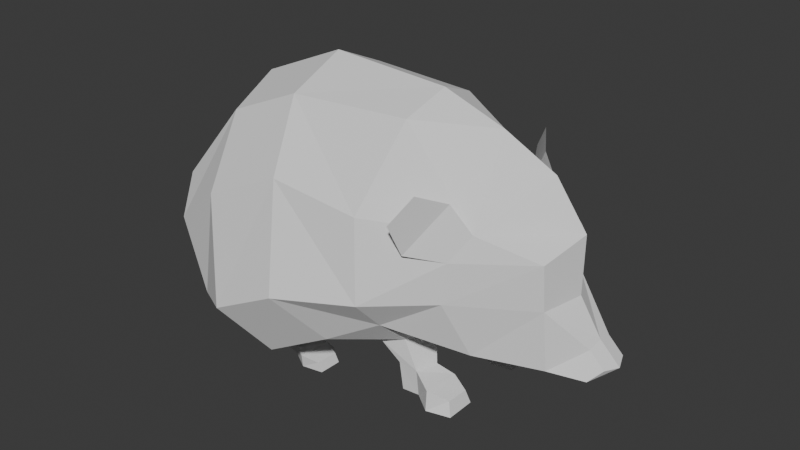 # Source: hedgehog.blend  (saved by Blender 5.2.45; exported with 4.5.12 LTS)
import bpy
from mathutils import Matrix  # noqa: F401  (used for matrix-valued properties, if any)

bpy.ops.wm.read_factory_settings(use_empty=True)
scene = bpy.context.scene
scene.name = 'Scene'

# ---- collections
col_collection = bpy.data.collections.new('Collection'); scene.collection.children.link(col_collection)

# ---- world
world_world = bpy.data.worlds.new('World'); scene.world = world_world
world_world.use_nodes = True; world_world.node_tree.nodes.clear()
_N = world_world.node_tree.nodes; _L = world_world.node_tree.links
n0 = _N.new('ShaderNodeOutputWorld'); n0.name = 'World Output'; n0.location = (200, 100)
n1 = _N.new('ShaderNodeBackground'); n1.name = 'Background'; n1.location = (-200, 100)
n1.inputs[0].default_value = (0.05088, 0.05088, 0.05088, 1.0)
_L.new(n1.outputs[0], n0.inputs[0])
n0.is_active_output = True
world_world.color = (0.05088, 0.05088, 0.05088)
world_world.sun_shadow_jitter_overblur = 0.0

# ---- meshes
me_plane = bpy.data.meshes.new('Plane')
me_plane.from_pydata([(1.374, 0.0, -0.506), (1.156, 0.0, 0.4701), (1.322, 0.0, -0.2421), (1.48, 0.0, -0.3972), (0.5001, 0.0, 1.017), (0.9095, 0.0, 0.8098), (0.6431, 0.0, -0.4251), (0.6373, -0.4884, -0.4125), (-1.639, 0.0, 0.944), (-2.237, 0.0, -0.4532), (-1.401, 0.0, -1.087), (-0.325, 0.0, -0.626), (0.145, 0.0, -0.434), (-0.9048, 0.0, -0.969), (-1.927, 0.0, -0.9739), (-2.153, 0.0, 0.2829), (0.008161, 0.0, 1.19), (-0.9429, 0.0, 1.246), (-1.521, -0.4825, 0.7953), (-0.3889, -0.7984, -0.5551), (-0.9018, -0.8509, -0.8329), (-0.9512, -0.4497, 1.043), (-0.7844, -0.8447, 0.5879), (-0.6259, -1.099, -0.1748), (-1.394, -0.8897, 0.304), (-1.15, -1.128, -0.441), (-2.096, -0.4389, -0.3136), (-1.903, -0.7515, -0.09521), (-1.915, -0.4479, -0.8547), (-1.656, -0.7922, -0.6495), (-1.372, -0.5169, -0.9115), (-1.993, -0.5532, 0.1871), (1.095, 0.0, -0.4845), (1.355, -0.1953, -0.462), (1.317, -0.1205, -0.2685), (1.433, -0.1205, -0.3822), (1.103, -0.2985, -0.4332), (1.152, 0.0, 0.02618), (1.076, -0.317, 0.01409), (1.06, -0.3284, 0.3484), (-0.03951, -0.3423, 1.052), (0.4774, -0.6118, -0.02679), (-0.01577, -0.8972, -0.09885), (-0.1142, -0.7816, 0.4825), (0.01477, -0.6883, -0.3293), (0.1887, -0.2665, -0.783), (0.01942, -0.2663, -0.8064), (-0.00729, -0.4483, -0.7631), (0.1371, -0.4374, -0.783), (0.03182, -0.4366, -0.5627), (-0.1664, -0.4714, -0.6194), (-0.125, -0.1748, -0.693), (0.1118, -0.175, -0.5963), (0.1879, -0.2941, -0.9907), (0.02305, -0.2941, -0.9907), (0.0143, -0.435, -0.9907), (0.1474, -0.4235, -0.9907), (0.4549, -0.2792, -0.8897), (0.4479, -0.4576, -0.8897), (0.4871, -0.2581, -0.9907), (0.4874, -0.4942, -0.9907), (0.325, -0.233, -0.8363), (0.2989, -0.5217, -0.8363), (0.3163, -0.2231, -0.9907), (0.3045, -0.5409, -0.9907), (-1.252, -0.2156, -1.174), (-1.099, -0.2156, -1.174), (-1.104, -0.4015, -1.174), (-1.243, -0.3754, -1.174), (-1.047, -0.2637, -1.067), (-1.057, -0.4458, -1.067), (-1.325, -0.1428, -1.119), (-1.306, -0.4815, -1.004), (-0.7598, -0.2872, -1.174), (-0.7645, -0.4731, -1.174), (-0.7858, -0.2966, -1.098), (-0.7958, -0.4779, -1.097), (-0.9293, -0.1613, -1.174), (-0.9174, -0.2518, -1.067), (-0.9251, -0.5246, -1.062), (-0.934, -0.5053, -1.174), (0.3482, -0.7382, 0.7611), (0.2175, -0.8464, 0.5534), (0.4784, -0.5439, 0.6751), (0.2469, -0.7356, 0.3073), (0.6251, -0.4856, 0.4786), (0.5, -0.5892, 0.2798), (0.6373, 0.4884, -0.4125), (-1.521, 0.4825, 0.7953), (-0.3889, 0.7984, -0.5551), (-0.9018, 0.8509, -0.8329), (-0.9512, 0.4497, 1.043), (-0.7844, 0.8447, 0.5879), (-0.6259, 1.099, -0.1748), (-1.394, 0.8897, 0.304), (-1.15, 1.128, -0.441), (-2.096, 0.4389, -0.3136), (-1.903, 0.7515, -0.09521), (-1.915, 0.4479, -0.8547), (-1.656, 0.7922, -0.6495), (-1.372, 0.5169, -0.9115), (-1.993, 0.5532, 0.1871), (1.355, 0.1953, -0.462), (1.317, 0.1205, -0.2685), (1.433, 0.1205, -0.3822), (1.103, 0.2985, -0.4332), (0.9639, 0.3017, 0.02678), (0.946, 0.2996, 0.3613), (-0.03951, 0.3423, 1.052), (0.4774, 0.6118, -0.02679), (-0.01577, 0.8972, -0.09885), (-0.1142, 0.7816, 0.4825), (0.01477, 0.6883, -0.3293), (0.1887, 0.2665, -0.783), (0.01942, 0.2663, -0.8064), (-0.00729, 0.4483, -0.7631), (0.1371, 0.4374, -0.783), (0.03182, 0.4366, -0.5627), (-0.1664, 0.4714, -0.6194), (-0.125, 0.1748, -0.693), (0.1118, 0.175, -0.5963), (0.1879, 0.2941, -0.9907), (0.02305, 0.2941, -0.9907), (0.0143, 0.435, -0.9907), (0.1474, 0.4235, -0.9907), (0.4549, 0.2792, -0.8897), (0.4479, 0.4576, -0.8897), (0.4871, 0.2581, -0.9907), (0.4874, 0.4942, -0.9907), (0.325, 0.233, -0.8363), (0.2989, 0.5217, -0.8363), (0.3163, 0.2231, -0.9907), (0.3045, 0.5409, -0.9907), (-1.252, 0.2156, -1.174), (-1.099, 0.2156, -1.174), (-1.104, 0.4015, -1.174), (-1.243, 0.3754, -1.174), (-1.047, 0.2637, -1.067), (-1.057, 0.4458, -1.067), (-1.325, 0.1428, -1.119), (-1.306, 0.4815, -1.004), (-0.7598, 0.2872, -1.174), (-0.7645, 0.4731, -1.174), (-0.7858, 0.2966, -1.098), (-0.7958, 0.4779, -1.097), (-0.9293, 0.1613, -1.174), (-0.9174, 0.2518, -1.067), (-0.9251, 0.5246, -1.062), (-0.934, 0.5053, -1.174), (0.3482, 0.7382, 0.7611), (0.2175, 0.8464, 0.5534), (0.4784, 0.5439, 0.6751), (0.2469, 0.7356, 0.3073), (0.6251, 0.4856, 0.4786), (0.5, 0.5892, 0.2798)], [], [(11, 13, 20, 19), (8, 17, 21, 18), (23, 19, 20, 25), (21, 22, 24, 18), (22, 23, 25, 24), (29, 27, 24, 25), (14, 9, 26, 28), (28, 26, 27, 29), (78, 77, 73, 75), (10, 14, 28, 30), (20, 30, 29, 25), (29, 30, 28), (15, 8, 18, 31), (18, 24, 27, 31), (15, 31, 26, 9), (27, 26, 31), (0, 32, 36, 33), (3, 0, 33, 35), (2, 3, 35, 34), (35, 33, 36, 34), (2, 34, 38, 37), (37, 38, 39, 1), (1, 39, 85, 5), (5, 85, 4), (4, 85, 40, 16), (16, 40, 21, 17), (43, 40, 85, 86), (44, 42, 41, 7), (42, 43, 86, 41), (21, 40, 43, 22), (22, 43, 42, 23), (12, 44, 7, 6), (23, 42, 44, 19), (50, 49, 48, 47), (39, 38, 41, 86), (36, 38, 34), (39, 86, 85), (32, 6, 7, 36), (7, 41, 38, 36), (62, 61, 57, 58), (52, 51, 46, 45), (51, 50, 47, 46), (49, 52, 45, 48), (44, 12, 52, 49), (11, 19, 50, 51), (12, 11, 51, 52), (19, 44, 49, 50), (53, 54, 55, 56), (45, 46, 54, 53), (47, 48, 56, 55), (46, 47, 55, 54), (58, 57, 59, 60), (61, 63, 59, 57), (63, 64, 60, 59), (64, 62, 58, 60), (56, 48, 62, 64), (53, 56, 64, 63), (45, 53, 63, 61), (48, 45, 61, 62), (66, 65, 68, 67), (69, 71, 65, 66), (72, 70, 67, 68), (71, 72, 68, 65), (10, 30, 72, 71), (30, 20, 70, 72), (13, 10, 71, 69), (20, 13, 69, 70), (76, 75, 73, 74), (79, 78, 75, 76), (80, 79, 76, 74), (77, 80, 74, 73), (66, 67, 80, 77), (67, 70, 79, 80), (70, 69, 78, 79), (69, 66, 77, 78), (83, 84, 82, 81), (85, 86, 84, 83), (11, 89, 90, 13), (8, 88, 91, 17), (93, 95, 90, 89), (91, 88, 94, 92), (92, 94, 95, 93), (99, 95, 94, 97), (14, 98, 96, 9), (98, 99, 97, 96), (146, 143, 141, 145), (10, 100, 98, 14), (90, 95, 99, 100), (99, 98, 100), (15, 101, 88, 8), (88, 101, 97, 94), (15, 9, 96, 101), (97, 101, 96), (0, 102, 105, 32), (3, 104, 102, 0), (2, 103, 104, 3), (104, 103, 105, 102), (2, 37, 106, 103), (37, 1, 107, 106), (1, 5, 153, 107), (5, 4, 153), (4, 16, 108, 153), (16, 17, 91, 108), (111, 154, 153, 108), (112, 87, 109, 110), (110, 109, 154, 111), (91, 92, 111, 108), (92, 93, 110, 111), (12, 6, 87, 112), (93, 89, 112, 110), (118, 115, 116, 117), (107, 154, 109, 106), (105, 103, 106), (107, 153, 154), (32, 105, 87, 6), (87, 105, 106, 109), (130, 126, 125, 129), (120, 113, 114, 119), (119, 114, 115, 118), (117, 116, 113, 120), (112, 117, 120, 12), (11, 119, 118, 89), (12, 120, 119, 11), (89, 118, 117, 112), (121, 124, 123, 122), (113, 121, 122, 114), (115, 123, 124, 116), (114, 122, 123, 115), (126, 128, 127, 125), (129, 125, 127, 131), (131, 127, 128, 132), (132, 128, 126, 130), (124, 132, 130, 116), (121, 131, 132, 124), (113, 129, 131, 121), (116, 130, 129, 113), (134, 135, 136, 133), (137, 134, 133, 139), (140, 136, 135, 138), (139, 133, 136, 140), (10, 139, 140, 100), (100, 140, 138, 90), (13, 137, 139, 10), (90, 138, 137, 13), (144, 142, 141, 143), (147, 144, 143, 146), (148, 142, 144, 147), (145, 141, 142, 148), (134, 145, 148, 135), (135, 148, 147, 138), (138, 147, 146, 137), (137, 146, 145, 134), (151, 149, 150, 152), (153, 151, 152, 154)])
_k = set([(85, 86), (153, 154)])
me_plane.attributes.new('sharp_edge', 'BOOLEAN', 'EDGE').data.foreach_set('value', [ (min(e.vertices), max(e.vertices)) in _k for e in me_plane.edges])
_uv = me_plane.uv_layers.new(name='UVMap')
_uv.uv.foreach_set('vector', [0.7833, 0.2609, 0.7833, 0.1637, 0.9053, 0.1634, 0.9096, 0.2529, 0.2823, 0.2799, 0.2842, 0.3565, 0.2303, 0.3496, 0.2281, 0.2806, 0.9998, 0.2363, 0.9096, 0.2529, 0.9053, 0.1634, 0.9847, 0.1364, 0.2303, 0.3496, 0.1494, 0.3516, 0.1524, 0.2575, 0.2281, 0.2806, 0.1494, 0.3516, 0.0002474, 0.3272, 0.01768, 0.199, 0.1524, 0.2575, 0.1054, 0.09499, 0.1765, 0.1727, 0.1524, 0.2575, 0.01768, 0.199, 0.2755, 0.0002474, 0.278, 0.1028, 0.216, 0.128, 0.1848, 0.03266, 0.1848, 0.03266, 0.216, 0.128, 0.1765, 0.1727, 0.1054, 0.09499, 0.3197, 0.738, 0.3424, 0.7476, 0.3152, 0.7699, 0.3113, 0.7582, 0.7833, 0.08571, 0.7833, 0.0009528, 0.859, 0.0002475, 0.864, 0.08793, 0.9053, 0.1634, 0.864, 0.08793, 0.9269, 0.04418, 0.9847, 0.1364, 0.9269, 0.04418, 0.864, 0.08793, 0.859, 0.0002475, 0.2802, 0.1935, 0.2823, 0.2799, 0.2281, 0.2806, 0.215, 0.1962, 0.2281, 0.2806, 0.1524, 0.2575, 0.1765, 0.1727, 0.215, 0.1962, 0.2802, 0.1935, 0.215, 0.1962, 0.216, 0.128, 0.278, 0.1028, 0.1765, 0.1727, 0.216, 0.128, 0.215, 0.1962, 0.1177, 0.768, 0.1077, 0.8085, 0.06383, 0.7971, 0.08793, 0.764, 0.2865, 0.8032, 0.2629, 0.8013, 0.268, 0.7704, 0.2847, 0.783, 0.05571, 0.7254, 0.09184, 0.7254, 0.08554, 0.7441, 0.05959, 0.746, 0.08554, 0.7441, 0.08793, 0.764, 0.06383, 0.7971, 0.05959, 0.746, 0.05571, 0.7254, 0.05959, 0.746, 0.0002475, 0.766, 0.01161, 0.7254, 0.6843, 0.5924, 0.702, 0.6246, 0.666, 0.6585, 0.6409, 0.6116, 0.6409, 0.6116, 0.666, 0.6585, 0.6657, 0.7343, 0.5693, 0.6432, 0.2912, 0.6418, 0.1548, 0.6062, 0.289, 0.5523, 0.289, 0.5523, 0.1548, 0.6062, 0.2344, 0.4682, 0.287, 0.4713, 0.287, 0.4713, 0.2344, 0.4682, 0.2303, 0.3496, 0.2842, 0.3565, 0.123, 0.4538, 0.2344, 0.4682, 0.1548, 0.6062, 0.1068, 0.5836, 0.9057, 0.3369, 0.9599, 0.3419, 0.9261, 0.4304, 0.8587, 0.438, 0.007139, 0.4674, 0.123, 0.4538, 0.1068, 0.5836, 0.04038, 0.5867, 0.2303, 0.3496, 0.2344, 0.4682, 0.123, 0.4538, 0.1494, 0.3516, 0.1494, 0.3516, 0.123, 0.4538, 0.007139, 0.4674, 0.0002474, 0.3272, 0.7833, 0.3526, 0.9057, 0.3369, 0.8587, 0.438, 0.7833, 0.4354, 0.9998, 0.2363, 0.9599, 0.3419, 0.9057, 0.3369, 0.9096, 0.2529, 0.1204, 0.757, 0.1182, 0.7245, 0.1553, 0.7157, 0.1475, 0.7371, 0.666, 0.6585, 0.702, 0.6246, 0.7692, 0.7278, 0.7127, 0.7482, 0.06383, 0.7971, 0.0002475, 0.766, 0.05959, 0.746, 0.666, 0.6585, 0.7127, 0.7482, 0.6657, 0.7343, 0.7408, 0.5675, 0.8107, 0.5366, 0.8107, 0.6493, 0.7472, 0.5966, 0.8107, 0.6493, 0.7692, 0.7278, 0.702, 0.6246, 0.7472, 0.5966, 0.4735, 0.7128, 0.4718, 0.6672, 0.4937, 0.6738, 0.4954, 0.6989, 0.1182, 0.6815, 0.1254, 0.6423, 0.1511, 0.6614, 0.1522, 0.688, 0.161, 0.7829, 0.1204, 0.757, 0.1475, 0.7371, 0.1723, 0.753, 0.1182, 0.7245, 0.1182, 0.6815, 0.1522, 0.688, 0.1553, 0.7157, 0.9057, 0.3369, 0.7833, 0.3526, 0.8159, 0.321, 0.8511, 0.3171, 0.7833, 0.2609, 0.9096, 0.2529, 0.8573, 0.2853, 0.8129, 0.2914, 0.7833, 0.3526, 0.7833, 0.2609, 0.8129, 0.2914, 0.8159, 0.321, 0.9096, 0.2529, 0.9057, 0.3369, 0.8511, 0.3171, 0.8573, 0.2853, 0.5266, 0.7465, 0.5266, 0.7208, 0.5485, 0.7194, 0.5468, 0.7401, 0.4495, 0.6752, 0.4228, 0.6721, 0.4229, 0.6427, 0.4488, 0.6423, 0.4228, 0.6978, 0.4452, 0.703, 0.444, 0.7358, 0.4231, 0.7339, 0.1723, 0.753, 0.1475, 0.7371, 0.1748, 0.7141, 0.1901, 0.7299, 0.4954, 0.6989, 0.4937, 0.6738, 0.5095, 0.6676, 0.5118, 0.7046, 0.4718, 0.6672, 0.4888, 0.646, 0.5095, 0.6676, 0.4937, 0.6738, 0.5155, 0.7665, 0.5651, 0.7646, 0.5578, 0.7931, 0.521, 0.7931, 0.4934, 0.7284, 0.4735, 0.7128, 0.4954, 0.6989, 0.5118, 0.7046, 0.444, 0.7358, 0.4452, 0.703, 0.4735, 0.7128, 0.4749, 0.7373, 0.5266, 0.7465, 0.5468, 0.7401, 0.5651, 0.7646, 0.5155, 0.7665, 0.4495, 0.6752, 0.4488, 0.6423, 0.4719, 0.6428, 0.4718, 0.6672, 0.4452, 0.703, 0.4495, 0.6752, 0.4718, 0.6672, 0.4735, 0.7128, 0.5708, 0.775, 0.5669, 0.7514, 0.5917, 0.7487, 0.5993, 0.7695, 0.3173, 0.7177, 0.3209, 0.6693, 0.3325, 0.6836, 0.3349, 0.7077, 0.3227, 0.6941, 0.2886, 0.7168, 0.2791, 0.6994, 0.2922, 0.6813, 0.3004, 0.6423, 0.3227, 0.6941, 0.2922, 0.6813, 0.2884, 0.6563, 0.7833, 0.08571, 0.864, 0.08793, 0.8522, 0.1025, 0.8042, 0.09997, 0.864, 0.08793, 0.9053, 0.1634, 0.8449, 0.1356, 0.8522, 0.1025, 0.7833, 0.1637, 0.7833, 0.08571, 0.8042, 0.09997, 0.8212, 0.1369, 0.9053, 0.1634, 0.7833, 0.1637, 0.8212, 0.1369, 0.8449, 0.1356, 0.2871, 0.7565, 0.3113, 0.7582, 0.3152, 0.7699, 0.2855, 0.7697, 0.2766, 0.7378, 0.3197, 0.738, 0.3113, 0.7582, 0.2871, 0.7565, 0.2629, 0.7521, 0.2766, 0.7378, 0.2871, 0.7565, 0.2855, 0.7697, 0.5669, 0.8025, 0.6197, 0.7928, 0.6191, 0.8197, 0.5906, 0.8253, 0.5708, 0.775, 0.5993, 0.7695, 0.6197, 0.7928, 0.5669, 0.8025, 0.2791, 0.6994, 0.2886, 0.7168, 0.2766, 0.7378, 0.2629, 0.7263, 0.2886, 0.7168, 0.3173, 0.7177, 0.3197, 0.738, 0.2766, 0.7378, 0.3173, 0.7177, 0.3349, 0.7077, 0.3417, 0.7349, 0.3197, 0.738, 0.6947, 0.7869, 0.7688, 0.7869, 0.7483, 0.824, 0.7065, 0.824, 0.7036, 0.7487, 0.7436, 0.7487, 0.7688, 0.7869, 0.6947, 0.7869, 0.7833, 0.2609, 0.6571, 0.2529, 0.6613, 0.1634, 0.7833, 0.1637, 0.2823, 0.2799, 0.3366, 0.2779, 0.3378, 0.347, 0.2842, 0.3565, 0.5669, 0.2363, 0.582, 0.1364, 0.6613, 0.1634, 0.6571, 0.2529, 0.3378, 0.347, 0.3366, 0.2779, 0.411, 0.2511, 0.4186, 0.345, 0.4186, 0.345, 0.411, 0.2511, 0.5427, 0.1861, 0.5664, 0.3133, 0.45, 0.08653, 0.5427, 0.1861, 0.411, 0.2511, 0.3828, 0.1676, 0.2755, 0.0002474, 0.3676, 0.02816, 0.3412, 0.125, 0.278, 0.1028, 0.3676, 0.02816, 0.45, 0.08653, 0.3828, 0.1676, 0.3412, 0.125, 0.3996, 0.6741, 0.3913, 0.654, 0.3952, 0.6423, 0.4223, 0.6645, 0.7833, 0.08571, 0.7027, 0.08793, 0.7076, 0.0002475, 0.7833, 0.0009528, 0.6613, 0.1634, 0.582, 0.1364, 0.6397, 0.04418, 0.7027, 0.08793, 0.6397, 0.04418, 0.7076, 0.0002475, 0.7027, 0.08793, 0.2802, 0.1935, 0.3455, 0.193, 0.3366, 0.2779, 0.2823, 0.2799, 0.3366, 0.2779, 0.3455, 0.193, 0.3828, 0.1676, 0.411, 0.2511, 0.2802, 0.1935, 0.278, 0.1028, 0.3412, 0.125, 0.3455, 0.193, 0.3828, 0.1676, 0.3455, 0.193, 0.3412, 0.125, 0.1177, 0.6828, 0.08793, 0.6868, 0.06383, 0.6538, 0.1077, 0.6423, 0.2865, 0.8032, 0.2814, 0.8229, 0.2629, 0.8327, 0.2629, 0.8013, 0.05571, 0.7254, 0.05959, 0.7048, 0.08554, 0.7067, 0.09184, 0.7254, 0.08554, 0.7067, 0.05959, 0.7048, 0.06383, 0.6538, 0.08793, 0.6868, 0.05571, 0.7254, 0.01161, 0.7254, 0.0002475, 0.6848, 0.05959, 0.7048, 0.6843, 0.5924, 0.6409, 0.6116, 0.6232, 0.5614, 0.6725, 0.5576, 0.6409, 0.6116, 0.5693, 0.6432, 0.5669, 0.5106, 0.6232, 0.5614, 0.2912, 0.6418, 0.289, 0.5523, 0.4257, 0.5996, 0.289, 0.5523, 0.287, 0.4713, 0.3394, 0.4657, 0.4257, 0.5996, 0.287, 0.4713, 0.2842, 0.3565, 0.3378, 0.347, 0.3394, 0.4657, 0.45, 0.4457, 0.4726, 0.5746, 0.4257, 0.5996, 0.3394, 0.4657, 0.6609, 0.3369, 0.7079, 0.438, 0.6405, 0.4304, 0.6068, 0.3419, 0.5664, 0.4536, 0.539, 0.5744, 0.4726, 0.5746, 0.45, 0.4457, 0.3378, 0.347, 0.4186, 0.345, 0.45, 0.4457, 0.3394, 0.4657, 0.4186, 0.345, 0.5664, 0.3133, 0.5664, 0.4536, 0.45, 0.4457, 0.7833, 0.3526, 0.7833, 0.4354, 0.7079, 0.438, 0.6609, 0.3369, 0.5669, 0.2363, 0.6571, 0.2529, 0.6609, 0.3369, 0.6068, 0.3419, 0.1928, 0.6681, 0.2198, 0.688, 0.2276, 0.7095, 0.1906, 0.7007, 0.6232, 0.5614, 0.5884, 0.4665, 0.6414, 0.4385, 0.6725, 0.5576, 0.06383, 0.6538, 0.05959, 0.7048, 0.0002475, 0.6848, 0.6232, 0.5614, 0.5669, 0.5106, 0.5884, 0.4665, 0.7408, 0.5675, 0.7236, 0.5431, 0.7274, 0.4606, 0.8107, 0.5366, 0.7274, 0.4606, 0.7236, 0.5431, 0.6725, 0.5576, 0.6414, 0.4385, 0.4735, 0.7622, 0.4954, 0.7762, 0.4937, 0.8013, 0.4718, 0.8078, 0.1906, 0.7436, 0.2245, 0.7371, 0.2234, 0.7637, 0.1978, 0.7829, 0.2333, 0.6423, 0.2447, 0.6722, 0.2198, 0.688, 0.1928, 0.6681, 0.1906, 0.7007, 0.2276, 0.7095, 0.2245, 0.7371, 0.1906, 0.7436, 0.6609, 0.3369, 0.7156, 0.3171, 0.7507, 0.321, 0.7833, 0.3526, 0.7833, 0.2609, 0.7538, 0.2914, 0.7093, 0.2853, 0.6571, 0.2529, 0.7833, 0.3526, 0.7507, 0.321, 0.7538, 0.2914, 0.7833, 0.2609, 0.6571, 0.2529, 0.7093, 0.2853, 0.7156, 0.3171, 0.6609, 0.3369, 0.8078, 0.7758, 0.7876, 0.7694, 0.7858, 0.7487, 0.8078, 0.7501, 0.4495, 0.7998, 0.4488, 0.8328, 0.4229, 0.8323, 0.4228, 0.803, 0.4228, 0.7772, 0.4231, 0.7412, 0.444, 0.7392, 0.4452, 0.772, 0.2447, 0.6722, 0.2624, 0.6952, 0.2471, 0.711, 0.2198, 0.688, 0.4954, 0.7762, 0.5118, 0.7705, 0.5095, 0.8075, 0.4937, 0.8013, 0.4718, 0.8078, 0.4937, 0.8013, 0.5095, 0.8075, 0.4888, 0.829, 0.8188, 0.7958, 0.8133, 0.8224, 0.7765, 0.8224, 0.7693, 0.7939, 0.4934, 0.7467, 0.5118, 0.7705, 0.4954, 0.7762, 0.4735, 0.7622, 0.444, 0.7392, 0.4749, 0.7378, 0.4735, 0.7622, 0.4452, 0.772, 0.8078, 0.7758, 0.8188, 0.7958, 0.7693, 0.7939, 0.7876, 0.7694, 0.4495, 0.7998, 0.4718, 0.8078, 0.4719, 0.8322, 0.4488, 0.8328, 0.4452, 0.772, 0.4735, 0.7622, 0.4718, 0.8078, 0.4495, 0.7998, 0.5611, 0.6686, 0.5327, 0.6631, 0.5403, 0.6423, 0.5651, 0.645, 0.3973, 0.6944, 0.4149, 0.7045, 0.4125, 0.7285, 0.4009, 0.7429, 0.4027, 0.718, 0.3721, 0.7309, 0.3591, 0.7127, 0.3686, 0.6953, 0.3803, 0.7699, 0.3684, 0.7558, 0.3721, 0.7309, 0.4027, 0.718, 0.7833, 0.08571, 0.7624, 0.09997, 0.7144, 0.1025, 0.7027, 0.08793, 0.7027, 0.08793, 0.7144, 0.1025, 0.7217, 0.1356, 0.6613, 0.1634, 0.7833, 0.1637, 0.7454, 0.1369, 0.7624, 0.09997, 0.7833, 0.08571, 0.6613, 0.1634, 0.7217, 0.1356, 0.7454, 0.1369, 0.7833, 0.1637, 0.3671, 0.6557, 0.3655, 0.6425, 0.3952, 0.6423, 0.3913, 0.654, 0.3566, 0.6743, 0.3671, 0.6557, 0.3913, 0.654, 0.3996, 0.6741, 0.3429, 0.66, 0.3655, 0.6425, 0.3671, 0.6557, 0.3566, 0.6743, 0.5651, 0.6961, 0.5413, 0.7189, 0.5129, 0.7133, 0.5123, 0.6864, 0.5611, 0.6686, 0.5651, 0.6961, 0.5123, 0.6864, 0.5327, 0.6631, 0.3591, 0.7127, 0.3429, 0.6859, 0.3566, 0.6743, 0.3686, 0.6953, 0.3686, 0.6953, 0.3566, 0.6743, 0.3996, 0.6741, 0.3973, 0.6944, 0.3973, 0.6944, 0.3996, 0.6741, 0.4216, 0.6772, 0.4149, 0.7045, 0.6942, 0.7869, 0.6825, 0.824, 0.6407, 0.824, 0.6202, 0.7869, 0.6853, 0.7487, 0.6942, 0.7869, 0.6202, 0.7869, 0.6453, 0.7487])
me_plane.update()

# ---- objects
ob_plane = bpy.data.objects.new('Plane', me_plane)

# ---- transforms, parenting, visibility, modifiers, constraints
ob_plane.location = (0.0, 0.0, 0.0)

# ---- collection membership
col_collection.objects.link(ob_plane)

# ---- scene / render settings (as saved in the file)
scene.frame_start = 1; scene.frame_end = 250; scene.frame_set(36)
scene.render.engine = 'BLENDER_EEVEE_NEXT'
scene.render.bake_bias = 0.0
scene.render.bake_samples = 0
scene.render.compositor_device = 'GPU'
scene.eevee.use_volume_custom_range = False
scene.eevee.fast_gi_thickness_near = 0.1
scene.eevee.fast_gi_thickness_far = 0.0
scene.eevee.ray_tracing_options.screen_trace_thickness = 0.1
bpy.context.view_layer.update()

# ---- added for rendering (the .blend has no active camera and no usable light): camera, sun
cam_auto = bpy.data.cameras.new('AutoCamera')
cam_auto.lens = 50.0
cam_auto.sensor_width = 36.0
cam_auto.clip_end = 1000.0
ob_auto_camera = bpy.data.objects.new('AutoCamera', cam_auto)
scene.collection.objects.link(ob_auto_camera)
ob_auto_camera.location = (4.22595, -5.52523, 3.71965)
ob_auto_camera.rotation_euler = (1.09748, -7.21219e-08, 0.694738)
scene.camera = ob_auto_camera
light_auto_sun = bpy.data.lights.new('AutoSun', 'SUN')
light_auto_sun.energy = 3.0
light_auto_sun.angle = 0.0523599
ob_auto_sun = bpy.data.objects.new('AutoSun', light_auto_sun)
scene.collection.objects.link(ob_auto_sun)
ob_auto_sun.rotation_euler = (0.872665, 0.174533, 0.523599)
bpy.context.view_layer.update()
